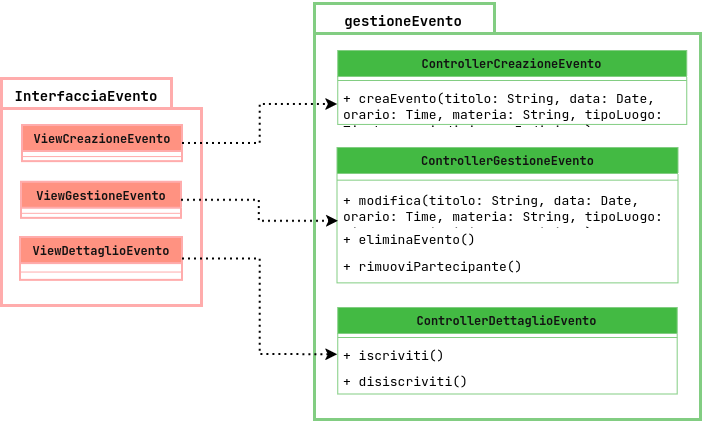

The diagram above was exported from draw.io. Its source (the exported page's mxGraphModel, read from the mxfile embedded in the PNG):
<mxGraphModel dx="1402" dy="729" grid="0" gridSize="10" guides="1" tooltips="1" connect="1" arrows="1" fold="1" page="1" pageScale="1" pageWidth="827" pageHeight="1169" background="light-dark(#FFFFFF,#FFFFFF)" math="0" shadow="0">
  <root>
    <mxCell id="0" />
    <mxCell id="1" parent="0" />
    <mxCell id="1CkHZ0JFnsPe_47NdDII-1" connectable="0" parent="1" style="group" value="" vertex="1">
      <mxGeometry height="227" width="200" x="66" y="160" as="geometry" />
    </mxCell>
    <mxCell id="1CkHZ0JFnsPe_47NdDII-2" parent="1CkHZ0JFnsPe_47NdDII-1" style="shape=folder;fontStyle=1;spacingTop=10;tabWidth=170;tabHeight=30;tabPosition=left;html=1;whiteSpace=wrap;fillColor=light-dark(#E51400,#FFFFFF);fontColor=#ffffff;strokeColor=#B20000;strokeWidth=3;" value="" vertex="1">
      <mxGeometry height="227" width="200" as="geometry" />
    </mxCell>
    <mxCell id="1CkHZ0JFnsPe_47NdDII-3" parent="1CkHZ0JFnsPe_47NdDII-1" style="text;html=1;whiteSpace=wrap;strokeColor=none;fillColor=none;align=center;verticalAlign=middle;rounded=0;fontColor=light-dark(#000000,#000000);fontStyle=1;fontSize=14;" value="InterfacciaEvento" vertex="1">
      <mxGeometry height="38.04469273743017" width="170" y="-2" as="geometry" />
    </mxCell>
    <mxCell id="1CkHZ0JFnsPe_47NdDII-4" parent="1CkHZ0JFnsPe_47NdDII-1" style="swimlane;fontStyle=1;align=center;verticalAlign=top;childLayout=stackLayout;horizontal=1;startSize=26;horizontalStack=0;resizeParent=1;resizeParentMax=0;resizeLast=0;collapsible=1;marginBottom=0;whiteSpace=wrap;html=1;fillColor=#e51400;strokeColor=#B20000;fontColor=#ffffff;strokeWidth=2;" value="ViewGestioneEvento" vertex="1">
      <mxGeometry height="36.14525139664804" width="160" x="20" y="103.74860335195531" as="geometry" />
    </mxCell>
    <mxCell id="1CkHZ0JFnsPe_47NdDII-5" parent="1CkHZ0JFnsPe_47NdDII-4" style="line;strokeWidth=1;fillColor=none;align=left;verticalAlign=middle;spacingTop=-1;spacingLeft=3;spacingRight=3;rotatable=0;labelPosition=right;points=[];portConstraint=eastwest;strokeColor=inherit;" value="" vertex="1">
      <mxGeometry height="10.145251396648044" width="160" y="26" as="geometry" />
    </mxCell>
    <mxCell id="1CkHZ0JFnsPe_47NdDII-11" parent="1CkHZ0JFnsPe_47NdDII-1" style="swimlane;fontStyle=1;align=center;verticalAlign=top;childLayout=stackLayout;horizontal=1;startSize=26;horizontalStack=0;resizeParent=1;resizeParentMax=0;resizeLast=0;collapsible=1;marginBottom=0;whiteSpace=wrap;html=1;fillColor=#e51400;strokeColor=#B20000;fontColor=#ffffff;strokeWidth=2;" value="ViewDettaglioEvento" vertex="1">
      <mxGeometry height="42.88459696727853" width="162" x="19" y="159.10614525139664" as="geometry" />
    </mxCell>
    <mxCell id="1CkHZ0JFnsPe_47NdDII-12" parent="1CkHZ0JFnsPe_47NdDII-11" style="line;strokeWidth=1;fillColor=none;align=left;verticalAlign=middle;spacingTop=-1;spacingLeft=3;spacingRight=3;rotatable=0;labelPosition=right;points=[];portConstraint=eastwest;strokeColor=inherit;" value="" vertex="1">
      <mxGeometry height="16.884596967278533" width="162" y="26" as="geometry" />
    </mxCell>
    <mxCell id="1CkHZ0JFnsPe_47NdDII-46" parent="1CkHZ0JFnsPe_47NdDII-1" style="swimlane;fontStyle=1;align=center;verticalAlign=top;childLayout=stackLayout;horizontal=1;startSize=26;horizontalStack=0;resizeParent=1;resizeParentMax=0;resizeLast=0;collapsible=1;marginBottom=0;whiteSpace=wrap;html=1;fillColor=#e51400;strokeColor=#B20000;fontColor=#ffffff;strokeWidth=2;" value="ViewCreazioneEvento" vertex="1">
      <mxGeometry height="36.14525139664804" width="160" x="21" y="47" as="geometry" />
    </mxCell>
    <mxCell id="1CkHZ0JFnsPe_47NdDII-47" parent="1CkHZ0JFnsPe_47NdDII-46" style="line;strokeWidth=1;fillColor=none;align=left;verticalAlign=middle;spacingTop=-1;spacingLeft=3;spacingRight=3;rotatable=0;labelPosition=right;points=[];portConstraint=eastwest;strokeColor=inherit;" value="" vertex="1">
      <mxGeometry height="10.145251396648044" width="160" y="26" as="geometry" />
    </mxCell>
    <mxCell id="1CkHZ0JFnsPe_47NdDII-29" connectable="0" parent="1" style="group" value="" vertex="1">
      <mxGeometry height="383" width="386" x="379" y="119" as="geometry" />
    </mxCell>
    <mxCell id="1CkHZ0JFnsPe_47NdDII-30" parent="1CkHZ0JFnsPe_47NdDII-29" style="shape=folder;fontStyle=1;spacingTop=10;tabWidth=180;tabHeight=30;tabPosition=left;html=1;whiteSpace=wrap;fillColor=light-dark(#008A00,#FFFFFF);fontColor=#ffffff;strokeColor=#005700;strokeWidth=3;" value="" vertex="1">
      <mxGeometry height="416" width="386" y="-34" as="geometry" />
    </mxCell>
    <mxCell id="1CkHZ0JFnsPe_47NdDII-31" parent="1CkHZ0JFnsPe_47NdDII-29" style="text;html=1;whiteSpace=wrap;strokeColor=none;fillColor=none;align=center;verticalAlign=middle;rounded=0;fontColor=light-dark(#000000,#000000);fontStyle=1;fontSize=14;" value="gestioneEvento" vertex="1">
      <mxGeometry height="40.67" width="164.48" x="7" y="-37" as="geometry" />
    </mxCell>
    <mxCell id="1CkHZ0JFnsPe_47NdDII-32" parent="1CkHZ0JFnsPe_47NdDII-29" style="swimlane;fontStyle=1;align=center;verticalAlign=top;childLayout=stackLayout;horizontal=1;startSize=26;horizontalStack=0;resizeParent=1;resizeParentMax=0;resizeLast=0;collapsible=1;marginBottom=0;whiteSpace=wrap;html=1;fillColor=#008a00;fontColor=#ffffff;strokeColor=#005700;" value="ControllerGestioneEvento" vertex="1">
      <mxGeometry height="135.38173913043477" width="341" x="22.50310344827586" y="109.99739130434784" as="geometry" />
    </mxCell>
    <mxCell id="1CkHZ0JFnsPe_47NdDII-33" parent="1CkHZ0JFnsPe_47NdDII-32" style="line;strokeWidth=1;fillColor=none;align=left;verticalAlign=middle;spacingTop=-1;spacingLeft=3;spacingRight=3;rotatable=0;labelPosition=right;points=[];portConstraint=eastwest;strokeColor=inherit;" value="" vertex="1">
      <mxGeometry height="13.321739130434784" width="341" y="26" as="geometry" />
    </mxCell>
    <mxCell id="1CkHZ0JFnsPe_47NdDII-34" parent="1CkHZ0JFnsPe_47NdDII-32" style="text;strokeColor=none;fillColor=none;align=left;verticalAlign=top;spacingLeft=4;spacingRight=4;overflow=hidden;rotatable=0;points=[[0,0.5],[1,0.5]];portConstraint=eastwest;whiteSpace=wrap;html=1;fontColor=light-dark(#000000,#000000);fontStyle=0;fontSize=13;" value="+ modifica(titolo: String, data: Date, orario: Time, materia: String, tipoLuogo: TipoLuogo, indirizzo: Indirizzo)" vertex="1">
      <mxGeometry height="38.68" width="341" y="39.321739130434786" as="geometry" />
    </mxCell>
    <mxCell id="1CkHZ0JFnsPe_47NdDII-35" parent="1CkHZ0JFnsPe_47NdDII-32" style="text;strokeColor=none;fillColor=none;align=left;verticalAlign=top;spacingLeft=4;spacingRight=4;overflow=hidden;rotatable=0;points=[[0,0.5],[1,0.5]];portConstraint=eastwest;whiteSpace=wrap;html=1;" value="&lt;font style=&quot;color: light-dark(rgb(0, 0, 0), rgb(0, 0, 0));&quot;&gt;&lt;span style=&quot;font-size: 13px;&quot;&gt;+ eliminaEvento()&lt;/span&gt;&lt;/font&gt;" vertex="1">
      <mxGeometry height="27.38" width="341" y="78.00173913043479" as="geometry" />
    </mxCell>
    <mxCell id="1CkHZ0JFnsPe_47NdDII-36" parent="1CkHZ0JFnsPe_47NdDII-32" style="text;strokeColor=none;fillColor=none;align=left;verticalAlign=top;spacingLeft=4;spacingRight=4;overflow=hidden;rotatable=0;points=[[0,0.5],[1,0.5]];portConstraint=eastwest;whiteSpace=wrap;html=1;" value="&lt;font style=&quot;color: light-dark(rgb(0, 0, 0), rgb(0, 0, 0));&quot;&gt;&lt;span style=&quot;font-size: 13px;&quot;&gt;+ rimuoviPartecipante()&lt;/span&gt;&lt;/font&gt;" vertex="1">
      <mxGeometry height="30" width="341" y="105.38173913043478" as="geometry" />
    </mxCell>
    <mxCell id="1CkHZ0JFnsPe_47NdDII-40" parent="1CkHZ0JFnsPe_47NdDII-29" style="swimlane;fontStyle=1;align=center;verticalAlign=top;childLayout=stackLayout;horizontal=1;startSize=26;horizontalStack=0;resizeParent=1;resizeParentMax=0;resizeLast=0;collapsible=1;marginBottom=0;whiteSpace=wrap;html=1;fillColor=#008a00;fontColor=#ffffff;strokeColor=#005700;" value="ControllerDettaglioEvento" vertex="1">
      <mxGeometry height="86.52" width="339.41" x="23.3" y="270" as="geometry" />
    </mxCell>
    <mxCell id="1CkHZ0JFnsPe_47NdDII-41" parent="1CkHZ0JFnsPe_47NdDII-40" style="line;strokeWidth=1;fillColor=none;align=left;verticalAlign=middle;spacingTop=-1;spacingLeft=3;spacingRight=3;rotatable=0;labelPosition=right;points=[];portConstraint=eastwest;strokeColor=inherit;" value="" vertex="1">
      <mxGeometry height="8" width="339.41" y="26" as="geometry" />
    </mxCell>
    <mxCell id="1CkHZ0JFnsPe_47NdDII-42" parent="1CkHZ0JFnsPe_47NdDII-40" style="text;strokeColor=none;fillColor=none;align=left;verticalAlign=top;spacingLeft=4;spacingRight=4;overflow=hidden;rotatable=0;points=[[0,0.5],[1,0.5]];portConstraint=eastwest;whiteSpace=wrap;html=1;fontColor=light-dark(#000000,#000000);fontStyle=0;fontSize=13;" value="+ iscriviti()" vertex="1">
      <mxGeometry height="26.28" width="339.41" y="34" as="geometry" />
    </mxCell>
    <mxCell id="1CkHZ0JFnsPe_47NdDII-45" parent="1CkHZ0JFnsPe_47NdDII-40" style="text;strokeColor=none;fillColor=none;align=left;verticalAlign=top;spacingLeft=4;spacingRight=4;overflow=hidden;rotatable=0;points=[[0,0.5],[1,0.5]];portConstraint=eastwest;whiteSpace=wrap;html=1;fontColor=light-dark(#000000,#000000);fontStyle=0;fontSize=13;" value="+ disiscriviti()" vertex="1">
      <mxGeometry height="26.24" width="339.41" y="60.28" as="geometry" />
    </mxCell>
    <mxCell id="1CkHZ0JFnsPe_47NdDII-48" parent="1CkHZ0JFnsPe_47NdDII-29" style="swimlane;fontStyle=1;align=center;verticalAlign=top;childLayout=stackLayout;horizontal=1;startSize=26;horizontalStack=0;resizeParent=1;resizeParentMax=0;resizeLast=0;collapsible=1;marginBottom=0;whiteSpace=wrap;html=1;fillColor=#008a00;fontColor=#ffffff;strokeColor=#005700;" value="ControllerCreazioneEvento" vertex="1">
      <mxGeometry height="73.96000000000001" width="349" x="23.29" y="13" as="geometry" />
    </mxCell>
    <mxCell id="1CkHZ0JFnsPe_47NdDII-49" parent="1CkHZ0JFnsPe_47NdDII-48" style="line;strokeWidth=1;fillColor=none;align=left;verticalAlign=middle;spacingTop=-1;spacingLeft=3;spacingRight=3;rotatable=0;labelPosition=right;points=[];portConstraint=eastwest;strokeColor=inherit;" value="" vertex="1">
      <mxGeometry height="8" width="349" y="26" as="geometry" />
    </mxCell>
    <mxCell id="1CkHZ0JFnsPe_47NdDII-52" parent="1CkHZ0JFnsPe_47NdDII-48" style="text;strokeColor=none;fillColor=none;align=left;verticalAlign=top;spacingLeft=4;spacingRight=4;overflow=hidden;rotatable=0;points=[[0,0.5],[1,0.5]];portConstraint=eastwest;whiteSpace=wrap;html=1;fontColor=light-dark(#000000,#000000);fontStyle=0;fontSize=13;" value="+ creaEvento(titolo: String, data: Date, orario: Time, materia: String, tipoLuogo: TipoLuogo, indirizzo: Indirizzo)" vertex="1">
      <mxGeometry height="39.96" width="349" y="34" as="geometry" />
    </mxCell>
    <mxCell id="1CkHZ0JFnsPe_47NdDII-54" edge="1" parent="1" source="1CkHZ0JFnsPe_47NdDII-46" style="edgeStyle=orthogonalEdgeStyle;rounded=0;orthogonalLoop=1;jettySize=auto;html=1;exitX=1;exitY=0.5;exitDx=0;exitDy=0;entryX=0;entryY=0.5;entryDx=0;entryDy=0;dashed=1;dashPattern=1 2;strokeWidth=2;strokeColor=light-dark(#000000,#000000);" target="1CkHZ0JFnsPe_47NdDII-52">
      <mxGeometry relative="1" as="geometry" />
    </mxCell>
    <mxCell id="1CkHZ0JFnsPe_47NdDII-55" edge="1" parent="1" source="1CkHZ0JFnsPe_47NdDII-4" style="edgeStyle=orthogonalEdgeStyle;rounded=0;orthogonalLoop=1;jettySize=auto;html=1;exitX=1;exitY=0.5;exitDx=0;exitDy=0;entryX=0.004;entryY=0.891;entryDx=0;entryDy=0;entryPerimeter=0;strokeColor=light-dark(#000000,#000000);dashed=1;dashPattern=1 2;strokeWidth=2;" target="1CkHZ0JFnsPe_47NdDII-34">
      <mxGeometry relative="1" as="geometry" />
    </mxCell>
    <mxCell id="1CkHZ0JFnsPe_47NdDII-56" edge="1" parent="1" source="1CkHZ0JFnsPe_47NdDII-11" style="edgeStyle=orthogonalEdgeStyle;rounded=0;orthogonalLoop=1;jettySize=auto;html=1;exitX=1;exitY=0.5;exitDx=0;exitDy=0;entryX=0;entryY=0.5;entryDx=0;entryDy=0;strokeWidth=2;dashed=1;dashPattern=1 2;strokeColor=light-dark(#000000,#000000);" target="1CkHZ0JFnsPe_47NdDII-42">
      <mxGeometry relative="1" as="geometry" />
    </mxCell>
  </root>
</mxGraphModel>